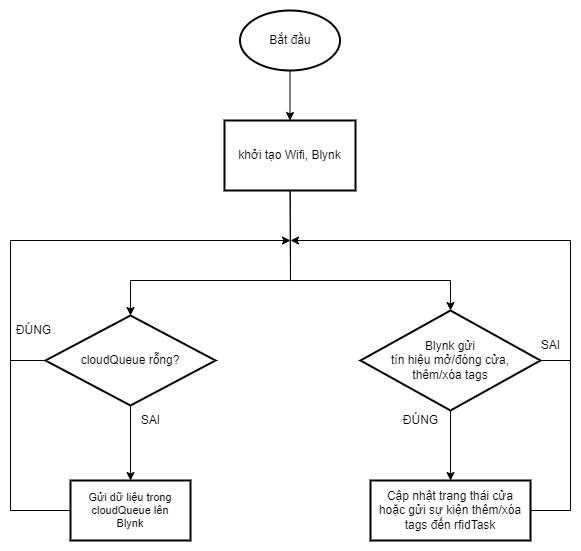

The diagram above was exported from draw.io. Its source (the exported page's mxGraphModel, read from the mxfile embedded in the PNG):
<mxGraphModel dx="839" dy="714" grid="1" gridSize="10" guides="1" tooltips="1" connect="1" arrows="1" fold="1" page="0" pageScale="1" pageWidth="850" pageHeight="1100" background="none" math="0" shadow="0">
  <root>
    <mxCell id="0" />
    <mxCell id="26" value="Untitled Layer" parent="0" />
    <mxCell id="27" value="" style="rounded=0;whiteSpace=wrap;html=1;strokeColor=none;" vertex="1" parent="26">
      <mxGeometry x="150" width="580" height="550" as="geometry" />
    </mxCell>
    <mxCell id="1" parent="0" />
    <mxCell id="2" value="" style="edgeStyle=none;html=1;spacing=24;" parent="1" source="3" target="5" edge="1">
      <mxGeometry relative="1" as="geometry" />
    </mxCell>
    <mxCell id="3" value="Bắt đầu" style="strokeWidth=2;html=1;shape=mxgraph.flowchart.start_1;whiteSpace=wrap;spacing=24;" parent="1" vertex="1">
      <mxGeometry x="389.5" y="10" width="100" height="60" as="geometry" />
    </mxCell>
    <mxCell id="4" value="" style="edgeStyle=none;html=1;spacing=24;rounded=0;" parent="1" source="5" target="8" edge="1">
      <mxGeometry relative="1" as="geometry">
        <Array as="points">
          <mxPoint x="440" y="280" />
          <mxPoint x="280" y="280" />
        </Array>
      </mxGeometry>
    </mxCell>
    <mxCell id="17" value="" style="edgeStyle=none;shape=connector;html=1;labelBackgroundColor=default;strokeColor=default;fontFamily=Helvetica;fontSize=11;fontColor=default;endArrow=classic;entryX=0.5;entryY=0;entryDx=0;entryDy=0;rounded=0;" parent="1" source="5" target="16" edge="1">
      <mxGeometry relative="1" as="geometry">
        <Array as="points">
          <mxPoint x="440" y="280" />
          <mxPoint x="600" y="280" />
        </Array>
      </mxGeometry>
    </mxCell>
    <mxCell id="5" value="khởi tạo Wifi, Blynk" style="whiteSpace=wrap;html=1;strokeWidth=2;spacingLeft=8;spacingRight=8;spacing=2;" parent="1" vertex="1">
      <mxGeometry x="374" y="120" width="131" height="70" as="geometry" />
    </mxCell>
    <mxCell id="14" style="edgeStyle=none;shape=connector;rounded=0;html=1;entryX=0.5;entryY=0;entryDx=0;entryDy=0;labelBackgroundColor=default;strokeColor=default;fontFamily=Helvetica;fontSize=11;fontColor=default;endArrow=classic;" parent="1" source="8" target="13" edge="1">
      <mxGeometry relative="1" as="geometry" />
    </mxCell>
    <mxCell id="18" style="edgeStyle=none;shape=connector;rounded=0;html=1;labelBackgroundColor=default;strokeColor=default;fontFamily=Helvetica;fontSize=11;fontColor=default;endArrow=classic;exitX=0;exitY=0.5;exitDx=0;exitDy=0;" parent="1" source="8" edge="1">
      <mxGeometry relative="1" as="geometry">
        <mxPoint x="440" y="240" as="targetPoint" />
        <Array as="points">
          <mxPoint x="160" y="360" />
          <mxPoint x="160" y="240" />
        </Array>
      </mxGeometry>
    </mxCell>
    <mxCell id="8" value="cloudQueue rỗng?" style="rhombus;whiteSpace=wrap;html=1;strokeWidth=2;spacingLeft=8;spacingRight=8;spacing=24;" parent="1" vertex="1">
      <mxGeometry x="195" y="315" width="170" height="90" as="geometry" />
    </mxCell>
    <mxCell id="10" value="ĐÚNG" style="text;html=1;align=center;verticalAlign=middle;resizable=0;points=[];autosize=1;strokeColor=none;fillColor=none;" parent="1" vertex="1">
      <mxGeometry x="153" y="315" width="60" height="30" as="geometry" />
    </mxCell>
    <mxCell id="11" value="SAI" style="text;html=1;align=center;verticalAlign=middle;resizable=0;points=[];autosize=1;strokeColor=none;fillColor=none;" parent="1" vertex="1">
      <mxGeometry x="280" y="405" width="40" height="30" as="geometry" />
    </mxCell>
    <mxCell id="19" style="edgeStyle=none;shape=connector;rounded=0;html=1;labelBackgroundColor=default;strokeColor=default;fontFamily=Helvetica;fontSize=11;fontColor=default;endArrow=none;endFill=0;" parent="1" source="13" edge="1">
      <mxGeometry relative="1" as="geometry">
        <mxPoint x="159.9999999999999" y="360" as="targetPoint" />
        <Array as="points">
          <mxPoint x="160" y="510" />
        </Array>
      </mxGeometry>
    </mxCell>
    <mxCell id="13" value="Gửi dữ liệu trong cloudQueue lên Blynk" style="whiteSpace=wrap;html=1;strokeWidth=2;spacingLeft=8;spacingRight=8;spacing=2;fontFamily=Helvetica;fontSize=11;fontColor=default;" parent="1" vertex="1">
      <mxGeometry x="220" y="480" width="120" height="60" as="geometry" />
    </mxCell>
    <mxCell id="21" value="" style="edgeStyle=none;shape=connector;rounded=0;html=1;labelBackgroundColor=default;strokeColor=default;fontFamily=Helvetica;fontSize=11;fontColor=default;endArrow=classic;" parent="1" source="16" target="20" edge="1">
      <mxGeometry relative="1" as="geometry" />
    </mxCell>
    <mxCell id="22" style="edgeStyle=none;shape=connector;rounded=0;html=1;exitX=1;exitY=0.5;exitDx=0;exitDy=0;labelBackgroundColor=default;strokeColor=default;fontFamily=Helvetica;fontSize=11;fontColor=default;endArrow=classic;" parent="1" source="16" edge="1">
      <mxGeometry relative="1" as="geometry">
        <mxPoint x="440" y="240" as="targetPoint" />
        <Array as="points">
          <mxPoint x="720" y="360" />
          <mxPoint x="720" y="240" />
        </Array>
      </mxGeometry>
    </mxCell>
    <mxCell id="16" value="Blynk gửi &lt;br&gt;tín hiệu mở/đóng cửa, thêm/xóa tags" style="rhombus;whiteSpace=wrap;html=1;strokeWidth=2;spacingLeft=8;spacingRight=8;spacing=2;" parent="1" vertex="1">
      <mxGeometry x="510" y="310" width="180" height="100" as="geometry" />
    </mxCell>
    <mxCell id="23" style="edgeStyle=none;shape=connector;rounded=0;html=1;exitX=1;exitY=0.5;exitDx=0;exitDy=0;labelBackgroundColor=default;strokeColor=default;fontFamily=Helvetica;fontSize=11;fontColor=default;endArrow=none;endFill=0;" parent="1" source="20" edge="1">
      <mxGeometry relative="1" as="geometry">
        <mxPoint x="720" y="360" as="targetPoint" />
        <Array as="points">
          <mxPoint x="720" y="510" />
        </Array>
      </mxGeometry>
    </mxCell>
    <mxCell id="20" value="Cập nhật trạng thái cửa hoặc gửi sự kiện thêm/xóa tags đến rfidTask" style="whiteSpace=wrap;html=1;strokeWidth=2;spacingLeft=2;spacingRight=2;spacing=2;" parent="1" vertex="1">
      <mxGeometry x="520" y="480" width="160" height="60" as="geometry" />
    </mxCell>
    <mxCell id="24" value="SAI" style="text;html=1;align=center;verticalAlign=middle;resizable=0;points=[];autosize=1;strokeColor=none;fillColor=none;" parent="1" vertex="1">
      <mxGeometry x="680" y="330" width="40" height="30" as="geometry" />
    </mxCell>
    <mxCell id="25" value="ĐÚNG" style="text;html=1;align=center;verticalAlign=middle;resizable=0;points=[];autosize=1;strokeColor=none;fillColor=none;" parent="1" vertex="1">
      <mxGeometry x="540" y="405" width="60" height="30" as="geometry" />
    </mxCell>
  </root>
</mxGraphModel>